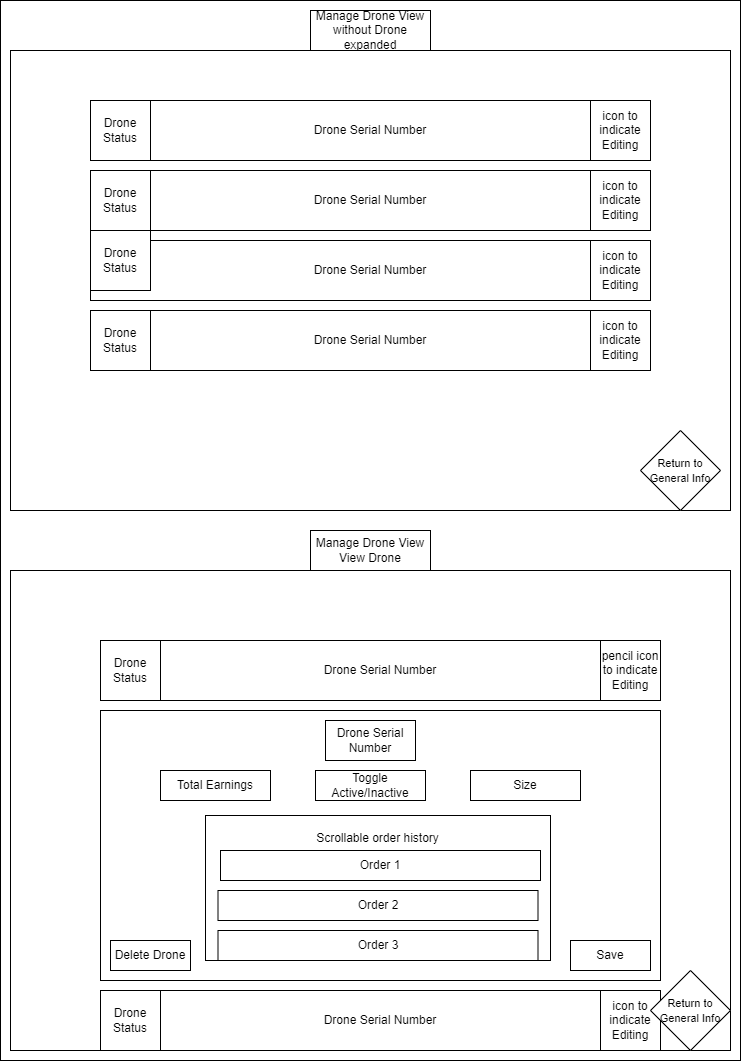

The diagram above was exported from draw.io. Its source (the exported page's mxGraphModel, read from the mxfile embedded in the PNG):
<mxGraphModel dx="1434" dy="1858" grid="1" gridSize="10" guides="1" tooltips="1" connect="1" arrows="1" fold="1" page="1" pageScale="1" pageWidth="850" pageHeight="1100" math="0" shadow="0">
  <root>
    <mxCell id="0" />
    <mxCell id="1" parent="0" />
    <mxCell id="5lWxP9_KSJl8GoLDgK51-99" value="" style="rounded=0;whiteSpace=wrap;html=1;" vertex="1" parent="1">
      <mxGeometry x="70" y="-10" width="740" height="1060" as="geometry" />
    </mxCell>
    <mxCell id="5lWxP9_KSJl8GoLDgK51-86" value="" style="rounded=0;whiteSpace=wrap;html=1;" vertex="1" parent="1">
      <mxGeometry x="80" y="560" width="720" height="480" as="geometry" />
    </mxCell>
    <mxCell id="5lWxP9_KSJl8GoLDgK51-1" value="" style="rounded=0;whiteSpace=wrap;html=1;" vertex="1" parent="1">
      <mxGeometry x="80" y="40" width="720" height="460" as="geometry" />
    </mxCell>
    <mxCell id="5lWxP9_KSJl8GoLDgK51-2" value="&lt;font style=&quot;font-size: 11px;&quot;&gt;Return to General Info&lt;/font&gt;" style="rhombus;whiteSpace=wrap;html=1;" vertex="1" parent="1">
      <mxGeometry x="710" y="420" width="80" height="80" as="geometry" />
    </mxCell>
    <mxCell id="5lWxP9_KSJl8GoLDgK51-3" value="Drone Serial Number" style="rounded=0;whiteSpace=wrap;html=1;" vertex="1" parent="1">
      <mxGeometry x="160" y="90" width="560" height="60" as="geometry" />
    </mxCell>
    <mxCell id="5lWxP9_KSJl8GoLDgK51-4" value="icon to indicate Editing" style="rounded=0;whiteSpace=wrap;html=1;" vertex="1" parent="1">
      <mxGeometry x="660" y="90" width="60" height="60" as="geometry" />
    </mxCell>
    <mxCell id="5lWxP9_KSJl8GoLDgK51-6" value="Drone Serial Number" style="rounded=0;whiteSpace=wrap;html=1;" vertex="1" parent="1">
      <mxGeometry x="160" y="300" width="560" height="60" as="geometry" />
    </mxCell>
    <mxCell id="5lWxP9_KSJl8GoLDgK51-7" value="Drone Serial Number" style="rounded=0;whiteSpace=wrap;html=1;" vertex="1" parent="1">
      <mxGeometry x="160" y="230" width="560" height="60" as="geometry" />
    </mxCell>
    <mxCell id="5lWxP9_KSJl8GoLDgK51-8" value="Drone Serial Number" style="rounded=0;whiteSpace=wrap;html=1;" vertex="1" parent="1">
      <mxGeometry x="160" y="160" width="560" height="60" as="geometry" />
    </mxCell>
    <mxCell id="5lWxP9_KSJl8GoLDgK51-9" value="icon to indicate Editing" style="rounded=0;whiteSpace=wrap;html=1;" vertex="1" parent="1">
      <mxGeometry x="660" y="160" width="60" height="60" as="geometry" />
    </mxCell>
    <mxCell id="5lWxP9_KSJl8GoLDgK51-10" value="icon to indicate Editing" style="rounded=0;whiteSpace=wrap;html=1;" vertex="1" parent="1">
      <mxGeometry x="660" y="230" width="60" height="60" as="geometry" />
    </mxCell>
    <mxCell id="5lWxP9_KSJl8GoLDgK51-11" value="icon to indicate Editing" style="rounded=0;whiteSpace=wrap;html=1;" vertex="1" parent="1">
      <mxGeometry x="660" y="300" width="60" height="60" as="geometry" />
    </mxCell>
    <mxCell id="5lWxP9_KSJl8GoLDgK51-12" value="Drone Status" style="whiteSpace=wrap;html=1;aspect=fixed;" vertex="1" parent="1">
      <mxGeometry x="160" y="90" width="60" height="60" as="geometry" />
    </mxCell>
    <mxCell id="5lWxP9_KSJl8GoLDgK51-16" value="Drone Status" style="whiteSpace=wrap;html=1;aspect=fixed;" vertex="1" parent="1">
      <mxGeometry x="160" y="160" width="60" height="60" as="geometry" />
    </mxCell>
    <mxCell id="5lWxP9_KSJl8GoLDgK51-17" value="Drone Status" style="whiteSpace=wrap;html=1;aspect=fixed;" vertex="1" parent="1">
      <mxGeometry x="160" y="300" width="60" height="60" as="geometry" />
    </mxCell>
    <mxCell id="5lWxP9_KSJl8GoLDgK51-18" value="Drone Status" style="whiteSpace=wrap;html=1;aspect=fixed;" vertex="1" parent="1">
      <mxGeometry x="160" y="220" width="60" height="60" as="geometry" />
    </mxCell>
    <mxCell id="5lWxP9_KSJl8GoLDgK51-74" value="Drone Serial Number" style="rounded=0;whiteSpace=wrap;html=1;" vertex="1" parent="1">
      <mxGeometry x="170" y="630" width="560" height="60" as="geometry" />
    </mxCell>
    <mxCell id="5lWxP9_KSJl8GoLDgK51-75" value="pencil icon to indicate Editing" style="rounded=0;whiteSpace=wrap;html=1;" vertex="1" parent="1">
      <mxGeometry x="670" y="630" width="60" height="60" as="geometry" />
    </mxCell>
    <mxCell id="5lWxP9_KSJl8GoLDgK51-78" value="" style="rounded=0;whiteSpace=wrap;html=1;" vertex="1" parent="1">
      <mxGeometry x="170" y="700" width="560" height="270" as="geometry" />
    </mxCell>
    <mxCell id="5lWxP9_KSJl8GoLDgK51-82" value="Drone Status" style="whiteSpace=wrap;html=1;aspect=fixed;" vertex="1" parent="1">
      <mxGeometry x="170" y="630" width="60" height="60" as="geometry" />
    </mxCell>
    <mxCell id="5lWxP9_KSJl8GoLDgK51-88" value="Save" style="rounded=0;whiteSpace=wrap;html=1;" vertex="1" parent="1">
      <mxGeometry x="640" y="930" width="80" height="30" as="geometry" />
    </mxCell>
    <mxCell id="5lWxP9_KSJl8GoLDgK51-89" value="Drone Serial Number" style="rounded=0;whiteSpace=wrap;html=1;" vertex="1" parent="1">
      <mxGeometry x="395" y="710" width="90" height="40" as="geometry" />
    </mxCell>
    <mxCell id="5lWxP9_KSJl8GoLDgK51-90" value="Total Earnings" style="rounded=0;whiteSpace=wrap;html=1;" vertex="1" parent="1">
      <mxGeometry x="230" y="760" width="110" height="30" as="geometry" />
    </mxCell>
    <mxCell id="5lWxP9_KSJl8GoLDgK51-91" value="Toggle Active/Inactive" style="rounded=0;whiteSpace=wrap;html=1;" vertex="1" parent="1">
      <mxGeometry x="385" y="760" width="110" height="30" as="geometry" />
    </mxCell>
    <mxCell id="5lWxP9_KSJl8GoLDgK51-92" value="Size" style="rounded=0;whiteSpace=wrap;html=1;" vertex="1" parent="1">
      <mxGeometry x="540" y="760" width="110" height="30" as="geometry" />
    </mxCell>
    <mxCell id="5lWxP9_KSJl8GoLDgK51-93" value="Delete Drone" style="rounded=0;whiteSpace=wrap;html=1;" vertex="1" parent="1">
      <mxGeometry x="180" y="930" width="80" height="30" as="geometry" />
    </mxCell>
    <mxCell id="5lWxP9_KSJl8GoLDgK51-95" value="Scrollable order history&lt;br&gt;&lt;br&gt;&lt;br&gt;&lt;br&gt;&lt;br&gt;&lt;br&gt;&lt;br&gt;&lt;br&gt;" style="rounded=0;whiteSpace=wrap;html=1;" vertex="1" parent="1">
      <mxGeometry x="275" y="805" width="345" height="145" as="geometry" />
    </mxCell>
    <mxCell id="5lWxP9_KSJl8GoLDgK51-96" value="Order 1" style="rounded=0;whiteSpace=wrap;html=1;" vertex="1" parent="1">
      <mxGeometry x="290" y="840" width="320" height="30" as="geometry" />
    </mxCell>
    <mxCell id="5lWxP9_KSJl8GoLDgK51-97" value="Order 2" style="rounded=0;whiteSpace=wrap;html=1;" vertex="1" parent="1">
      <mxGeometry x="287.5" y="880" width="320" height="30" as="geometry" />
    </mxCell>
    <mxCell id="5lWxP9_KSJl8GoLDgK51-98" value="Order 3" style="rounded=0;whiteSpace=wrap;html=1;" vertex="1" parent="1">
      <mxGeometry x="287.5" y="920" width="320" height="30" as="geometry" />
    </mxCell>
    <mxCell id="5lWxP9_KSJl8GoLDgK51-100" value="Manage Drone View&lt;br&gt;without Drone expanded" style="rounded=0;whiteSpace=wrap;html=1;" vertex="1" parent="1">
      <mxGeometry x="380" width="120" height="40" as="geometry" />
    </mxCell>
    <mxCell id="5lWxP9_KSJl8GoLDgK51-101" value="Manage Drone View&lt;br&gt;View Drone" style="rounded=0;whiteSpace=wrap;html=1;" vertex="1" parent="1">
      <mxGeometry x="380" y="520" width="120" height="40" as="geometry" />
    </mxCell>
    <mxCell id="5lWxP9_KSJl8GoLDgK51-103" value="Drone Serial Number" style="rounded=0;whiteSpace=wrap;html=1;" vertex="1" parent="1">
      <mxGeometry x="170" y="980" width="560" height="60" as="geometry" />
    </mxCell>
    <mxCell id="5lWxP9_KSJl8GoLDgK51-102" value="Drone Status" style="whiteSpace=wrap;html=1;aspect=fixed;" vertex="1" parent="1">
      <mxGeometry x="170" y="980" width="60" height="60" as="geometry" />
    </mxCell>
    <mxCell id="5lWxP9_KSJl8GoLDgK51-104" value="icon to indicate Editing" style="rounded=0;whiteSpace=wrap;html=1;" vertex="1" parent="1">
      <mxGeometry x="670" y="980" width="60" height="60" as="geometry" />
    </mxCell>
    <mxCell id="5lWxP9_KSJl8GoLDgK51-73" value="&lt;font style=&quot;font-size: 11px;&quot;&gt;Return to General Info&lt;/font&gt;" style="rhombus;whiteSpace=wrap;html=1;" vertex="1" parent="1">
      <mxGeometry x="720" y="960" width="80" height="80" as="geometry" />
    </mxCell>
  </root>
</mxGraphModel>